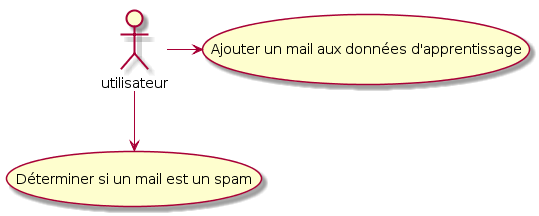

The diagram above was rendered by PlantUML. Its source (embedded in the PNG):
@startuml
(Déterminer si un mail est un spam) as (UC1)
(Ajouter un mail aux données d'apprentissage) as (UC2)

:utilisateur:

utilisateur -down-> (UC1)
utilisateur -right-> (UC2)
@enduml